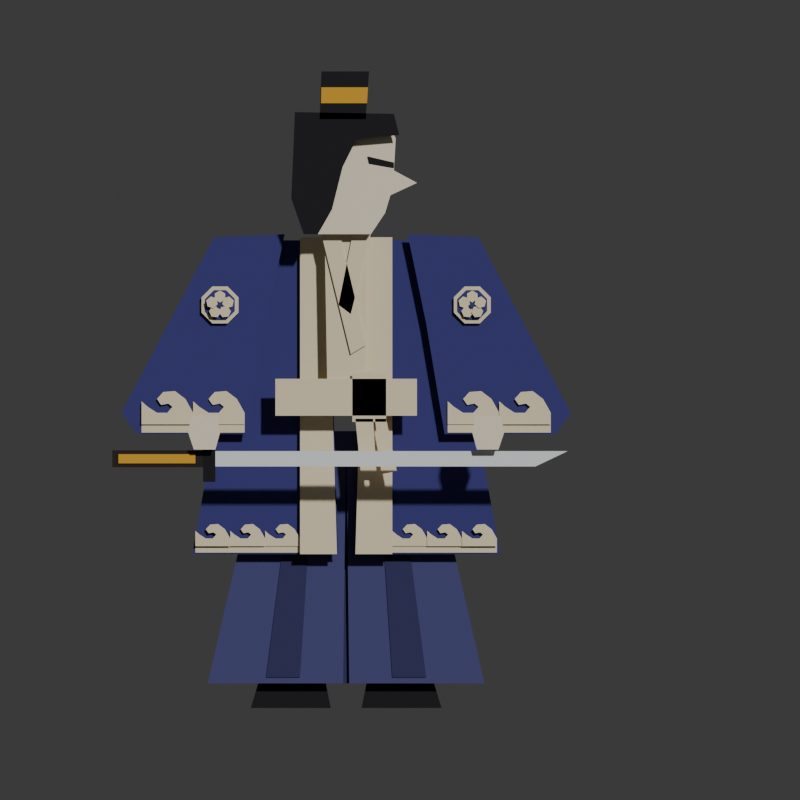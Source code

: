 # Source: samurai.blend  (saved by Blender 5.2.45; exported with 4.5.12 LTS)
import bpy
from mathutils import Matrix  # noqa: F401  (used for matrix-valued properties, if any)

bpy.ops.wm.read_factory_settings(use_empty=True)
scene = bpy.context.scene
scene.name = 'Scene'

# ---- collections
col_samurai = bpy.data.collections.new('Samurai'); scene.collection.children.link(col_samurai)

# ---- materials (node trees are filled in below, after node groups)
mat_pc_ink = bpy.data.materials.new('pc_ink')
mat_pc_ink.diffuse_color = (0.009134, 0.008568, 0.01161, 1.0)
mat_pc_hakamadark = bpy.data.materials.new('pc_hakamaDark')
mat_pc_hakamadark.diffuse_color = (0.0331, 0.03434, 0.1144, 1.0)
mat_pc_hakama = bpy.data.materials.new('pc_hakama')
mat_pc_hakama.diffuse_color = (0.06848, 0.06848, 0.2086, 1.0)
mat_pc_robe = bpy.data.materials.new('pc_robe')
mat_pc_robe.diffuse_color = (0.04519, 0.04231, 0.2086, 1.0)
mat_pc_kimono = bpy.data.materials.new('pc_kimono')
mat_pc_kimono.diffuse_color = (0.8879, 0.7682, 0.5271, 1.0)
mat_pc_skin = bpy.data.materials.new('pc_skin')
mat_pc_skin.diffuse_color = (0.9216, 0.8228, 0.6308, 1.0)
mat_pc_hair = bpy.data.materials.new('pc_hair')
mat_pc_hair.diffuse_color = (0.01096, 0.01033, 0.0137, 1.0)
mat_pc_accent = bpy.data.materials.new('pc_accent')
mat_pc_accent.diffuse_color = (0.7454, 0.3916, 0.02732, 1.0)
mat_pc_handle = bpy.data.materials.new('pc_handle')
mat_pc_handle.diffuse_color = (0.02315, 0.016, 0.01444, 1.0)
mat_pc_steel = bpy.data.materials.new('pc_steel')
mat_pc_steel.diffuse_color = (0.855, 0.8714, 0.8879, 1.0)

# ---- material node trees
mat_pc_ink.use_nodes = True; mat_pc_ink.node_tree.nodes.clear()
_N = mat_pc_ink.node_tree.nodes; _L = mat_pc_ink.node_tree.links
n0 = _N.new('ShaderNodeBsdfPrincipled'); n0.name = 'Principled BSDF'; n0.location = (-200, 100)
n0.inputs[0].default_value = (0.009134, 0.008568, 0.01161, 1.0)
n0.inputs[2].default_value = 1.0
n0.inputs[10].default_value = 0.005
n1 = _N.new('ShaderNodeOutputMaterial'); n1.name = 'Material Output'; n1.location = (200, 100)
_L.new(n0.outputs[0], n1.inputs[0])
n1.is_active_output = True
mat_pc_hakamadark.use_nodes = True; mat_pc_hakamadark.node_tree.nodes.clear()
_N = mat_pc_hakamadark.node_tree.nodes; _L = mat_pc_hakamadark.node_tree.links
n0 = _N.new('ShaderNodeBsdfPrincipled'); n0.name = 'Principled BSDF'; n0.location = (-200, 100)
n0.inputs[0].default_value = (0.0331, 0.03434, 0.1144, 1.0)
n0.inputs[2].default_value = 1.0
n0.inputs[10].default_value = 0.005
n1 = _N.new('ShaderNodeOutputMaterial'); n1.name = 'Material Output'; n1.location = (200, 100)
_L.new(n0.outputs[0], n1.inputs[0])
n1.is_active_output = True
mat_pc_hakama.use_nodes = True; mat_pc_hakama.node_tree.nodes.clear()
_N = mat_pc_hakama.node_tree.nodes; _L = mat_pc_hakama.node_tree.links
n0 = _N.new('ShaderNodeBsdfPrincipled'); n0.name = 'Principled BSDF'; n0.location = (-200, 100)
n0.inputs[0].default_value = (0.06848, 0.06848, 0.2086, 1.0)
n0.inputs[2].default_value = 1.0
n0.inputs[10].default_value = 0.005
n1 = _N.new('ShaderNodeOutputMaterial'); n1.name = 'Material Output'; n1.location = (200, 100)
_L.new(n0.outputs[0], n1.inputs[0])
n1.is_active_output = True
mat_pc_robe.use_nodes = True; mat_pc_robe.node_tree.nodes.clear()
_N = mat_pc_robe.node_tree.nodes; _L = mat_pc_robe.node_tree.links
n0 = _N.new('ShaderNodeBsdfPrincipled'); n0.name = 'Principled BSDF'; n0.location = (-200, 100)
n0.inputs[0].default_value = (0.04519, 0.04231, 0.2086, 1.0)
n0.inputs[2].default_value = 1.0
n0.inputs[10].default_value = 0.005
n1 = _N.new('ShaderNodeOutputMaterial'); n1.name = 'Material Output'; n1.location = (200, 100)
_L.new(n0.outputs[0], n1.inputs[0])
n1.is_active_output = True
mat_pc_kimono.use_nodes = True; mat_pc_kimono.node_tree.nodes.clear()
_N = mat_pc_kimono.node_tree.nodes; _L = mat_pc_kimono.node_tree.links
n0 = _N.new('ShaderNodeBsdfPrincipled'); n0.name = 'Principled BSDF'; n0.location = (-200, 100)
n0.inputs[0].default_value = (0.8879, 0.7682, 0.5271, 1.0)
n0.inputs[2].default_value = 1.0
n0.inputs[10].default_value = 0.005
n1 = _N.new('ShaderNodeOutputMaterial'); n1.name = 'Material Output'; n1.location = (200, 100)
_L.new(n0.outputs[0], n1.inputs[0])
n1.is_active_output = True
mat_pc_skin.use_nodes = True; mat_pc_skin.node_tree.nodes.clear()
_N = mat_pc_skin.node_tree.nodes; _L = mat_pc_skin.node_tree.links
n0 = _N.new('ShaderNodeBsdfPrincipled'); n0.name = 'Principled BSDF'; n0.location = (-200, 100)
n0.inputs[0].default_value = (0.9216, 0.8228, 0.6308, 1.0)
n0.inputs[2].default_value = 1.0
n0.inputs[10].default_value = 0.005
n1 = _N.new('ShaderNodeOutputMaterial'); n1.name = 'Material Output'; n1.location = (200, 100)
_L.new(n0.outputs[0], n1.inputs[0])
n1.is_active_output = True
mat_pc_hair.use_nodes = True; mat_pc_hair.node_tree.nodes.clear()
_N = mat_pc_hair.node_tree.nodes; _L = mat_pc_hair.node_tree.links
n0 = _N.new('ShaderNodeBsdfPrincipled'); n0.name = 'Principled BSDF'; n0.location = (-200, 100)
n0.inputs[0].default_value = (0.01096, 0.01033, 0.0137, 1.0)
n0.inputs[2].default_value = 1.0
n0.inputs[10].default_value = 0.005
n1 = _N.new('ShaderNodeOutputMaterial'); n1.name = 'Material Output'; n1.location = (200, 100)
_L.new(n0.outputs[0], n1.inputs[0])
n1.is_active_output = True
mat_pc_accent.use_nodes = True; mat_pc_accent.node_tree.nodes.clear()
_N = mat_pc_accent.node_tree.nodes; _L = mat_pc_accent.node_tree.links
n0 = _N.new('ShaderNodeBsdfPrincipled'); n0.name = 'Principled BSDF'; n0.location = (-200, 100)
n0.inputs[0].default_value = (0.7454, 0.3916, 0.02732, 1.0)
n0.inputs[2].default_value = 1.0
n0.inputs[10].default_value = 0.005
n1 = _N.new('ShaderNodeOutputMaterial'); n1.name = 'Material Output'; n1.location = (200, 100)
_L.new(n0.outputs[0], n1.inputs[0])
n1.is_active_output = True
mat_pc_handle.use_nodes = True; mat_pc_handle.node_tree.nodes.clear()
_N = mat_pc_handle.node_tree.nodes; _L = mat_pc_handle.node_tree.links
n0 = _N.new('ShaderNodeBsdfPrincipled'); n0.name = 'Principled BSDF'; n0.location = (-200, 100)
n0.inputs[0].default_value = (0.02315, 0.016, 0.01444, 1.0)
n0.inputs[2].default_value = 1.0
n0.inputs[10].default_value = 0.005
n1 = _N.new('ShaderNodeOutputMaterial'); n1.name = 'Material Output'; n1.location = (200, 100)
_L.new(n0.outputs[0], n1.inputs[0])
n1.is_active_output = True
mat_pc_steel.use_nodes = True; mat_pc_steel.node_tree.nodes.clear()
_N = mat_pc_steel.node_tree.nodes; _L = mat_pc_steel.node_tree.links
n0 = _N.new('ShaderNodeBsdfPrincipled'); n0.name = 'Principled BSDF'; n0.location = (-200, 100)
n0.inputs[0].default_value = (0.855, 0.8714, 0.8879, 1.0)
n0.inputs[2].default_value = 1.0
n0.inputs[10].default_value = 0.005
n1 = _N.new('ShaderNodeOutputMaterial'); n1.name = 'Material Output'; n1.location = (200, 100)
_L.new(n0.outputs[0], n1.inputs[0])
n1.is_active_output = True

# ---- world
world_world = bpy.data.worlds.new('World'); scene.world = world_world
world_world.use_nodes = True; world_world.node_tree.nodes.clear()
_N = world_world.node_tree.nodes; _L = world_world.node_tree.links
n0 = _N.new('ShaderNodeBackground'); n0.name = 'Background'; n0.location = (-200, 100)
n0.inputs[0].default_value = (0.05, 0.05, 0.05, 1.0)
n1 = _N.new('ShaderNodeOutputWorld'); n1.name = 'World Output'; n1.location = (200, 100)
_L.new(n0.outputs[0], n1.inputs[0])
n1.is_active_output = True
world_world.color = (0.93, 0.89, 0.8)

# ---- cameras
cam_frontcam = bpy.data.cameras.new('FrontCam')
cam_frontcam.type = 'ORTHO'
cam_frontcam.ortho_scale = 5.2

# ---- meshes
me_feet_l = bpy.data.meshes.new('feet_L')
me_feet_l.from_pydata([(-0.12, 0.2, -1.75), (0.4, 0.2, -1.75), (0.34, 0.2, -1.55), (-0.08, 0.2, -1.55)], [], [(3, 2, 1, 0)])
me_feet_l.materials.append(mat_pc_ink)
me_feet_l.update()
me_feet_r = bpy.data.meshes.new('feet_R')
me_feet_r.from_pydata([(0.08, 0.2, -1.55), (-0.34, 0.2, -1.55), (-0.4, 0.2, -1.75), (0.12, 0.2, -1.75)], [], [(3, 2, 1, 0)])
me_feet_r.materials.append(mat_pc_ink)
me_feet_r.update()
me_hakama_back = bpy.data.meshes.new('hakama_back')
me_hakama_back.from_pydata([(-0.62, 0.17, -1.59), (0.62, 0.17, -1.59), (0.42, 0.17, 0.03), (-0.42, 0.17, 0.03)], [], [(3, 2, 1, 0)])
me_hakama_back.materials.append(mat_pc_hakamadark)
me_hakama_back.update()
me_hakama_l = bpy.data.meshes.new('hakama_L')
me_hakama_l.from_pydata([(-0.2, 0.15, -1.59), (0.68, 0.15, -1.59), (0.3, 0.15, 0.05), (-0.22, 0.15, 0.05), (0.08, 0.146, -1.55), (0.3, 0.146, -1.55), (0.1, 0.146, 0.01), (-0.02, 0.146, 0.01)], [], [(3, 2, 1, 0), (7, 6, 5, 4)])
me_hakama_l.polygons.foreach_set('material_index', [0, 1])
me_hakama_l.materials.append(mat_pc_hakama)
me_hakama_l.materials.append(mat_pc_hakamadark)
me_hakama_l.update()
me_hakama_r = bpy.data.meshes.new('hakama_R')
me_hakama_r.from_pydata([(0.22, 0.15, 0.05), (-0.3, 0.15, 0.05), (-0.68, 0.15, -1.59), (0.2, 0.15, -1.59), (0.02, 0.146, 0.01), (-0.1, 0.146, 0.01), (-0.3, 0.146, -1.55), (-0.08, 0.146, -1.55)], [], [(3, 2, 1, 0), (7, 6, 5, 4)])
me_hakama_r.polygons.foreach_set('material_index', [0, 1])
me_hakama_r.materials.append(mat_pc_hakama)
me_hakama_r.materials.append(mat_pc_hakamadark)
me_hakama_r.update()
me_robe_l = bpy.data.meshes.new('robe_L')
me_robe_l.from_pydata([(0.05, 0.1, -0.75), (1.0, 0.1, -0.75), (0.64, 0.1, 1.29), (0.12, 0.1, 1.29), (0.3, 0.096, -0.74), (0.98, 0.096, -0.74), (0.98, 0.096, -0.67), (0.3, 0.096, -0.67), (0.3, 0.092, -0.698), (0.5267, 0.092, -0.698), (0.5267, 0.092, -0.648), (0.4927, 0.092, -0.588), (0.4473, 0.092, -0.554), (0.3952, 0.092, -0.558), (0.368, 0.092, -0.588), (0.3861, 0.092, -0.614), (0.4179, 0.092, -0.608), (0.436, 0.092, -0.622), (0.4133, 0.092, -0.648), (0.368, 0.092, -0.648), (0.3272, 0.092, -0.622), (0.3, 0.092, -0.598), (0.5267, 0.088, -0.698), (0.7533, 0.088, -0.698), (0.7533, 0.088, -0.648), (0.7193, 0.088, -0.588), (0.674, 0.088, -0.554), (0.6219, 0.088, -0.558), (0.5947, 0.088, -0.588), (0.6128, 0.088, -0.614), (0.6445, 0.088, -0.608), (0.6627, 0.088, -0.622), (0.64, 0.088, -0.648), (0.5947, 0.088, -0.648), (0.5539, 0.088, -0.622), (0.5267, 0.088, -0.598), (0.7533, 0.084, -0.698), (0.98, 0.084, -0.698), (0.98, 0.084, -0.648), (0.946, 0.084, -0.588), (0.9007, 0.084, -0.554), (0.8485, 0.084, -0.558), (0.8213, 0.084, -0.588), (0.8395, 0.084, -0.614), (0.8712, 0.084, -0.608), (0.8893, 0.084, -0.622), (0.8667, 0.084, -0.648), (0.8213, 0.084, -0.648), (0.7805, 0.084, -0.622), (0.7533, 0.084, -0.598)], [], [(3, 2, 1, 0), (7, 6, 5, 4), (21, 20, 19, 18, 17, 16, 15, 14, 13, 12, 11, 10, 9, 8), (35, 34, 33, 32, 31, 30, 29, 28, 27, 26, 25, 24, 23, 22), (49, 48, 47, 46, 45, 44, 43, 42, 41, 40, 39, 38, 37, 36)])
me_robe_l.polygons.foreach_set('material_index', [0, 1, 1, 1, 1])
me_robe_l.materials.append(mat_pc_robe)
me_robe_l.materials.append(mat_pc_kimono)
me_robe_l.update()
me_robe_r = bpy.data.meshes.new('robe_R')
me_robe_r.from_pydata([(-0.12, 0.1, 1.29), (-0.64, 0.1, 1.29), (-1.0, 0.1, -0.75), (-0.05, 0.1, -0.75), (-0.3, 0.096, -0.67), (-0.98, 0.096, -0.67), (-0.98, 0.096, -0.74), (-0.3, 0.096, -0.74), (-0.5267, 0.092, -0.698), (-0.3, 0.092, -0.698), (-0.3, 0.092, -0.648), (-0.334, 0.092, -0.588), (-0.3793, 0.092, -0.554), (-0.4315, 0.092, -0.558), (-0.4587, 0.092, -0.588), (-0.4405, 0.092, -0.614), (-0.4088, 0.092, -0.608), (-0.3907, 0.092, -0.622), (-0.4133, 0.092, -0.648), (-0.4587, 0.092, -0.648), (-0.4995, 0.092, -0.622), (-0.5267, 0.092, -0.598), (-0.7533, 0.088, -0.698), (-0.5267, 0.088, -0.698), (-0.5267, 0.088, -0.648), (-0.5607, 0.088, -0.588), (-0.606, 0.088, -0.554), (-0.6581, 0.088, -0.558), (-0.6853, 0.088, -0.588), (-0.6672, 0.088, -0.614), (-0.6355, 0.088, -0.608), (-0.6173, 0.088, -0.622), (-0.64, 0.088, -0.648), (-0.6853, 0.088, -0.648), (-0.7261, 0.088, -0.622), (-0.7533, 0.088, -0.598), (-0.98, 0.084, -0.698), (-0.7533, 0.084, -0.698), (-0.7533, 0.084, -0.648), (-0.7873, 0.084, -0.588), (-0.8327, 0.084, -0.554), (-0.8848, 0.084, -0.558), (-0.912, 0.084, -0.588), (-0.8939, 0.084, -0.614), (-0.8621, 0.084, -0.608), (-0.844, 0.084, -0.622), (-0.8667, 0.084, -0.648), (-0.912, 0.084, -0.648), (-0.9528, 0.084, -0.622), (-0.98, 0.084, -0.598)], [], [(3, 2, 1, 0), (7, 6, 5, 4), (21, 20, 19, 18, 17, 16, 15, 14, 13, 12, 11, 10, 9, 8), (35, 34, 33, 32, 31, 30, 29, 28, 27, 26, 25, 24, 23, 22), (49, 48, 47, 46, 45, 44, 43, 42, 41, 40, 39, 38, 37, 36)])
me_robe_r.polygons.foreach_set('material_index', [0, 1, 1, 1, 1])
me_robe_r.materials.append(mat_pc_robe)
me_robe_r.materials.append(mat_pc_kimono)
me_robe_r.update()
me_lapel_l = bpy.data.meshes.new('lapel_L')
me_lapel_l.from_pydata([(0.06, 0.075, -0.75), (0.3, 0.075, -0.75), (0.3, 0.075, 1.31), (0.12, 0.075, 1.31)], [], [(3, 2, 1, 0)])
me_lapel_l.materials.append(mat_pc_kimono)
me_lapel_l.update()
me_lapel_r = bpy.data.meshes.new('lapel_R')
me_lapel_r.from_pydata([(-0.12, 0.075, 1.31), (-0.3, 0.075, 1.31), (-0.3, 0.075, -0.75), (-0.06, 0.075, -0.75)], [], [(3, 2, 1, 0)])
me_lapel_r.materials.append(mat_pc_kimono)
me_lapel_r.update()
me_sleeve_l = bpy.data.meshes.new('sleeve_L')
me_sleeve_l.from_pydata([(0.02, 0.05, -0.5), (0.14, 0.05, -1.22), (0.86, 0.05, -1.22), (0.96, 0.05, -1.08), (0.36, 0.05, 0.06), (-0.1, 0.05, 0.08), (0.16, 0.046, -1.21), (0.83, 0.046, -1.21), (0.83, 0.046, -1.12), (0.16, 0.046, -1.12), (0.16, 0.042, -1.156), (0.495, 0.042, -1.156), (0.495, 0.042, -1.081), (0.4448, 0.042, -0.991), (0.3778, 0.042, -0.94), (0.3007, 0.042, -0.946), (0.2605, 0.042, -0.991), (0.2873, 0.042, -1.03), (0.3342, 0.042, -1.021), (0.361, 0.042, -1.042), (0.3275, 0.042, -1.081), (0.2605, 0.042, -1.081), (0.2002, 0.042, -1.042), (0.16, 0.042, -1.006), (0.495, 0.038, -1.156), (0.83, 0.038, -1.156), (0.83, 0.038, -1.081), (0.7797, 0.038, -0.991), (0.7128, 0.038, -0.94), (0.6357, 0.038, -0.946), (0.5955, 0.038, -0.991), (0.6223, 0.038, -1.03), (0.6692, 0.038, -1.021), (0.696, 0.038, -1.042), (0.6625, 0.038, -1.081), (0.5955, 0.038, -1.081), (0.5352, 0.038, -1.042), (0.495, 0.038, -1.006), (0.4401, 0.034, -0.3303), (0.3697, 0.034, -0.2599), (0.2703, 0.034, -0.2599), (0.1999, 0.034, -0.3303), (0.1999, 0.034, -0.4297), (0.2703, 0.034, -0.5001), (0.3697, 0.034, -0.5001), (0.4401, 0.034, -0.4297), (0.4161, 0.03, -0.3402), (0.3598, 0.03, -0.2839), (0.2802, 0.03, -0.2839), (0.2239, 0.03, -0.3402), (0.2239, 0.03, -0.4198), (0.2802, 0.03, -0.4761), (0.3598, 0.03, -0.4761), (0.4161, 0.03, -0.4198), (0.32, 0.026, -0.2864), (0.2862, 0.026, -0.3059), (0.2862, 0.026, -0.3449), (0.32, 0.026, -0.3644), (0.3538, 0.026, -0.3449), (0.3538, 0.026, -0.3059), (0.231, 0.022, -0.3511), (0.2391, 0.022, -0.3892), (0.2762, 0.022, -0.4013), (0.3052, 0.022, -0.3752), (0.2971, 0.022, -0.337), (0.26, 0.022, -0.325), (0.265, 0.018, -0.4557), (0.3038, 0.018, -0.4598), (0.3267, 0.018, -0.4282), (0.3108, 0.018, -0.3926), (0.272, 0.018, -0.3885), (0.2491, 0.018, -0.4201), (0.375, 0.014, -0.4557), (0.3909, 0.014, -0.4201), (0.368, 0.014, -0.3885), (0.3292, 0.014, -0.3926), (0.3133, 0.014, -0.4282), (0.3362, 0.014, -0.4598), (0.409, 0.01, -0.3511), (0.38, 0.01, -0.325), (0.3429, 0.01, -0.337), (0.3348, 0.01, -0.3752), (0.3638, 0.01, -0.4013), (0.4009, 0.01, -0.3892), (0.3356, 0.006, -0.3735), (0.3222, 0.006, -0.3632), (0.3066, 0.006, -0.3697), (0.3044, 0.006, -0.3865), (0.3178, 0.006, -0.3968), (0.3334, 0.006, -0.3903)], [], [(5, 4, 3, 2, 1, 0), (9, 8, 7, 6), (23, 22, 21, 20, 19, 18, 17, 16, 15, 14, 13, 12, 11, 10), (37, 36, 35, 34, 33, 32, 31, 30, 29, 28, 27, 26, 25, 24), (45, 44, 43, 42, 41, 40, 39, 38), (53, 52, 51, 50, 49, 48, 47, 46), (59, 58, 57, 56, 55, 54), (65, 64, 63, 62, 61, 60), (71, 70, 69, 68, 67, 66), (77, 76, 75, 74, 73, 72), (83, 82, 81, 80, 79, 78), (89, 88, 87, 86, 85, 84)])
me_sleeve_l.polygons.foreach_set('material_index', [0, 1, 1, 1, 1, 0, 1, 1, 1, 1, 1, 0])
me_sleeve_l.materials.append(mat_pc_robe)
me_sleeve_l.materials.append(mat_pc_kimono)
me_sleeve_l.update()
me_sleeve_r = bpy.data.meshes.new('sleeve_R')
me_sleeve_r.from_pydata([(0.1, 0.05, 0.08), (-0.36, 0.05, 0.06), (-0.96, 0.05, -1.08), (-0.86, 0.05, -1.22), (-0.14, 0.05, -1.22), (-0.02, 0.05, -0.5), (-0.16, 0.046, -1.12), (-0.83, 0.046, -1.12), (-0.83, 0.046, -1.21), (-0.16, 0.046, -1.21), (-0.495, 0.042, -1.156), (-0.16, 0.042, -1.156), (-0.16, 0.042, -1.081), (-0.2103, 0.042, -0.991), (-0.2772, 0.042, -0.94), (-0.3543, 0.042, -0.946), (-0.3945, 0.042, -0.991), (-0.3677, 0.042, -1.03), (-0.3208, 0.042, -1.021), (-0.294, 0.042, -1.042), (-0.3275, 0.042, -1.081), (-0.3945, 0.042, -1.081), (-0.4548, 0.042, -1.042), (-0.495, 0.042, -1.006), (-0.83, 0.038, -1.156), (-0.495, 0.038, -1.156), (-0.495, 0.038, -1.081), (-0.5452, 0.038, -0.991), (-0.6122, 0.038, -0.94), (-0.6893, 0.038, -0.946), (-0.7295, 0.038, -0.991), (-0.7027, 0.038, -1.03), (-0.6558, 0.038, -1.021), (-0.629, 0.038, -1.042), (-0.6625, 0.038, -1.081), (-0.7295, 0.038, -1.081), (-0.7898, 0.038, -1.042), (-0.83, 0.038, -1.006), (-0.4401, 0.034, -0.4297), (-0.3697, 0.034, -0.5001), (-0.2703, 0.034, -0.5001), (-0.1999, 0.034, -0.4297), (-0.1999, 0.034, -0.3303), (-0.2703, 0.034, -0.2599), (-0.3697, 0.034, -0.2599), (-0.4401, 0.034, -0.3303), (-0.4161, 0.03, -0.4198), (-0.3598, 0.03, -0.4761), (-0.2802, 0.03, -0.4761), (-0.2239, 0.03, -0.4198), (-0.2239, 0.03, -0.3402), (-0.2802, 0.03, -0.2839), (-0.3598, 0.03, -0.2839), (-0.4161, 0.03, -0.3402), (-0.3538, 0.026, -0.3059), (-0.3538, 0.026, -0.3449), (-0.32, 0.026, -0.3644), (-0.2862, 0.026, -0.3449), (-0.2862, 0.026, -0.3059), (-0.32, 0.026, -0.2864), (-0.26, 0.022, -0.325), (-0.2971, 0.022, -0.337), (-0.3052, 0.022, -0.3752), (-0.2762, 0.022, -0.4013), (-0.2391, 0.022, -0.3892), (-0.231, 0.022, -0.3511), (-0.2491, 0.018, -0.4201), (-0.272, 0.018, -0.3885), (-0.3108, 0.018, -0.3926), (-0.3267, 0.018, -0.4282), (-0.3038, 0.018, -0.4598), (-0.265, 0.018, -0.4557), (-0.3362, 0.014, -0.4598), (-0.3133, 0.014, -0.4282), (-0.3292, 0.014, -0.3926), (-0.368, 0.014, -0.3885), (-0.3909, 0.014, -0.4201), (-0.375, 0.014, -0.4557), (-0.4009, 0.01, -0.3892), (-0.3638, 0.01, -0.4013), (-0.3348, 0.01, -0.3752), (-0.3429, 0.01, -0.337), (-0.38, 0.01, -0.325), (-0.409, 0.01, -0.3511), (-0.3334, 0.006, -0.3903), (-0.3178, 0.006, -0.3968), (-0.3044, 0.006, -0.3865), (-0.3066, 0.006, -0.3697), (-0.3222, 0.006, -0.3632), (-0.3356, 0.006, -0.3735)], [], [(5, 4, 3, 2, 1, 0), (9, 8, 7, 6), (23, 22, 21, 20, 19, 18, 17, 16, 15, 14, 13, 12, 11, 10), (37, 36, 35, 34, 33, 32, 31, 30, 29, 28, 27, 26, 25, 24), (45, 44, 43, 42, 41, 40, 39, 38), (53, 52, 51, 50, 49, 48, 47, 46), (59, 58, 57, 56, 55, 54), (65, 64, 63, 62, 61, 60), (71, 70, 69, 68, 67, 66), (77, 76, 75, 74, 73, 72), (83, 82, 81, 80, 79, 78), (89, 88, 87, 86, 85, 84)])
me_sleeve_r.polygons.foreach_set('material_index', [0, 1, 1, 1, 1, 0, 1, 1, 1, 1, 1, 0])
me_sleeve_r.materials.append(mat_pc_robe)
me_sleeve_r.materials.append(mat_pc_kimono)
me_sleeve_r.update()
me_hand_l_paper = bpy.data.meshes.new('hand_L_paper')
me_hand_l_paper.from_pydata([(-0.1, -0.18, -0.13), (-0.07, -0.18, -0.24), (0.07, -0.18, -0.24), (0.11, -0.18, -0.12), (0.08, -0.18, -0.02), (-0.08, -0.18, -0.02)], [], [(5, 4, 3, 2, 1, 0)])
me_hand_l_paper.materials.append(mat_pc_skin)
me_hand_l_paper.materials.append(mat_pc_skin)
me_hand_l_paper.update()
me_hand_r_paper = bpy.data.meshes.new('hand_R_paper')
me_hand_r_paper.from_pydata([(0.08, -0.18, -0.02), (-0.08, -0.18, -0.02), (-0.11, -0.18, -0.12), (-0.07, -0.18, -0.24), (0.07, -0.18, -0.24), (0.1, -0.18, -0.13)], [], [(5, 4, 3, 2, 1, 0)])
me_hand_r_paper.materials.append(mat_pc_skin)
me_hand_r_paper.materials.append(mat_pc_skin)
me_hand_r_paper.update()
me_kimono = bpy.data.meshes.new('kimono')
me_kimono.from_pydata([(-0.12, 0.0, 0.2), (0.12, 0.0, 0.2), (0.14, 0.0, 1.33), (-0.14, 0.0, 1.33)], [], [(3, 2, 1, 0)])
me_kimono.materials.append(mat_pc_kimono)
me_kimono.update()
me_collar = bpy.data.meshes.new('collar')
me_collar.from_pydata([(0.03, -0.01, 0.55), (0.13, -0.01, 0.61), (-0.05, -0.01, 1.37), (-0.17, -0.01, 1.37), (-0.05, -0.01, 0.87), (0.03, -0.01, 0.81), (0.17, -0.01, 1.37), (0.05, -0.01, 1.37)], [], [(3, 2, 1, 0), (7, 6, 5, 4)])
me_collar.materials.append(mat_pc_kimono)
me_collar.update()
me_obi = bpy.data.meshes.new('obi')
me_obi.from_pydata([(-0.46, -0.02, 0.15), (0.46, -0.02, 0.15), (0.46, -0.02, 0.39), (-0.46, -0.02, 0.39), (0.04, -0.02, 0.11), (0.26, -0.02, 0.11), (0.26, -0.02, 0.43), (0.04, -0.02, 0.43), (0.1, -0.02, -0.27), (0.2, -0.02, -0.27), (0.175, -0.02, 0.13), (0.06, -0.02, 0.13), (0.23, -0.02, -0.23), (0.33, -0.02, -0.21), (0.26, -0.02, 0.13), (0.187, -0.02, 0.13)], [], [(3, 2, 1, 0), (7, 6, 5, 4), (11, 10, 9, 8), (15, 14, 13, 12)])
me_obi.materials.append(mat_pc_kimono)
me_obi.update()
me_face = bpy.data.meshes.new('face')
me_face.from_pydata([(-0.276, -0.05, 0.0), (0.161, -0.05, 0.0), (0.253, -0.05, 0.138), (0.2875, -0.05, 0.253), (0.46, -0.05, 0.3335), (0.3105, -0.05, 0.414), (0.322, -0.05, 0.621), (0.276, -0.05, 0.736), (-0.322, -0.05, 0.759), (-0.345, -0.05, 0.253), (0.1495, -0.054, 0.46), (0.3105, -0.054, 0.4313), (0.3105, -0.054, 0.4658), (0.138, -0.054, 0.506)], [], [(9, 8, 7, 6, 5, 4, 3, 2, 1, 0), (13, 12, 11, 10)])
me_face.polygons.foreach_set('material_index', [0, 1])
me_face.materials.append(mat_pc_skin)
me_face.materials.append(mat_pc_ink)
me_face.update()
me_hair = bpy.data.meshes.new('hair')
me_hair.from_pydata([(-0.276, -0.1, 0.0), (-0.184, -0.1, 0.0), (-0.092, -0.1, 0.161), (-0.023, -0.1, 0.437), (0.069, -0.1, 0.621), (0.345, -0.1, 0.644), (0.3105, -0.1, 0.782), (-0.3335, -0.1, 0.7935), (-0.3565, -0.1, 0.23), (-0.1725, -0.1, 0.7475), (0.1265, -0.1, 0.7475), (0.1495, -0.1, 1.058), (-0.161, -0.1, 1.058), (-0.1633, -0.104, 0.851), (0.1357, -0.104, 0.851), (0.1415, -0.104, 0.9545), (-0.161, -0.104, 0.9545)], [], [(8, 7, 6, 5, 4, 3, 2, 1, 0), (12, 11, 10, 9), (16, 15, 14, 13)])
me_hair.polygons.foreach_set('material_index', [0, 0, 1])
me_hair.materials.append(mat_pc_hair)
me_hair.materials.append(mat_pc_accent)
me_hair.update()
me_sword_paper = bpy.data.meshes.new('sword_paper')
me_sword_paper.from_pydata([(-0.6, -0.14, -0.055), (-0.01, -0.14, -0.055), (-0.01, -0.14, 0.055), (-0.6, -0.14, 0.055), (-0.01, -0.14, -0.15), (0.07, -0.14, -0.15), (0.07, -0.14, 0.15), (-0.01, -0.14, 0.15), (0.07, -0.14, -0.05), (2.15, -0.14, -0.05), (2.36, -0.14, 0.05), (0.07, -0.14, 0.05), (-0.56, -0.144, -0.03), (-0.06, -0.144, -0.03), (-0.06, -0.144, 0.03), (-0.56, -0.144, 0.03)], [], [(3, 2, 1, 0), (7, 6, 5, 4), (11, 10, 9, 8), (15, 14, 13, 12)])
me_sword_paper.polygons.foreach_set('material_index', [0, 1, 2, 3])
me_sword_paper.materials.append(mat_pc_handle)
me_sword_paper.materials.append(mat_pc_ink)
me_sword_paper.materials.append(mat_pc_steel)
me_sword_paper.materials.append(mat_pc_accent)
me_sword_paper.update()

# ---- objects
ob_frontcam = bpy.data.objects.new('FrontCam', cam_frontcam)
ob_root = bpy.data.objects.new('root', None)
ob_torso = bpy.data.objects.new('torso', None)
ob_head = bpy.data.objects.new('head', None)
ob_skirt_l = bpy.data.objects.new('skirt_L', None)
ob_skirt_r = bpy.data.objects.new('skirt_R', None)
ob_arm_l = bpy.data.objects.new('arm_L', None)
ob_arm_r = bpy.data.objects.new('arm_R', None)
ob_hand_l = bpy.data.objects.new('hand_L', None)
ob_hand_r = bpy.data.objects.new('hand_R', None)
ob_sword = bpy.data.objects.new('sword', None)
ob_feet_l = bpy.data.objects.new('feet_L', me_feet_l)
ob_feet_r = bpy.data.objects.new('feet_R', me_feet_r)
ob_hakama_back = bpy.data.objects.new('hakama_back', me_hakama_back)
ob_hakama_l = bpy.data.objects.new('hakama_L', me_hakama_l)
ob_hakama_r = bpy.data.objects.new('hakama_R', me_hakama_r)
ob_robe_l = bpy.data.objects.new('robe_L', me_robe_l)
ob_robe_r = bpy.data.objects.new('robe_R', me_robe_r)
ob_lapel_l = bpy.data.objects.new('lapel_L', me_lapel_l)
ob_lapel_r = bpy.data.objects.new('lapel_R', me_lapel_r)
ob_sleeve_l = bpy.data.objects.new('sleeve_L', me_sleeve_l)
ob_sleeve_r = bpy.data.objects.new('sleeve_R', me_sleeve_r)
ob_hand_l_paper = bpy.data.objects.new('hand_L_paper', me_hand_l_paper)
ob_hand_r_paper = bpy.data.objects.new('hand_R_paper', me_hand_r_paper)
ob_kimono = bpy.data.objects.new('kimono', me_kimono)
ob_collar = bpy.data.objects.new('collar', me_collar)
ob_obi = bpy.data.objects.new('obi', me_obi)
ob_face = bpy.data.objects.new('face', me_face)
ob_hair = bpy.data.objects.new('hair', me_hair)
ob_sword_paper = bpy.data.objects.new('sword_paper', me_sword_paper)

# ---- transforms, parenting, visibility, modifiers, constraints
ob_frontcam.location = (0.35, -10.0, 2.0)
ob_frontcam.rotation_euler = (1.571, 0.0, 0.0)
ob_root.location = (0.0, 0.0, 0.0)
ob_root.empty_display_type = 'SPHERE'
ob_root.empty_display_size = 0.06
ob_torso.parent = ob_root
ob_torso.location = (0.0, 0.0, 1.75)
ob_torso.empty_display_type = 'SPHERE'
ob_torso.empty_display_size = 0.06
ob_head.parent = ob_torso
ob_head.location = (0.0, 0.0, 1.33)
ob_head.empty_display_type = 'SPHERE'
ob_head.empty_display_size = 0.06
ob_skirt_l.parent = ob_root
ob_skirt_l.location = (0.22, 0.0, 1.75)
ob_skirt_l.empty_display_type = 'SPHERE'
ob_skirt_l.empty_display_size = 0.06
ob_skirt_r.parent = ob_root
ob_skirt_r.location = (-0.22, 0.0, 1.75)
ob_skirt_r.empty_display_type = 'SPHERE'
ob_skirt_r.empty_display_size = 0.06
ob_arm_l.parent = ob_torso
ob_arm_l.location = (0.5, 0.0, 1.25)
ob_arm_l.empty_display_type = 'SPHERE'
ob_arm_l.empty_display_size = 0.06
ob_arm_r.parent = ob_torso
ob_arm_r.location = (-0.5, 0.0, 1.25)
ob_arm_r.empty_display_type = 'SPHERE'
ob_arm_r.empty_display_size = 0.06
ob_hand_l.parent = ob_arm_l
ob_hand_l.location = (0.42, 0.0, -1.08)
ob_hand_l.empty_display_type = 'SPHERE'
ob_hand_l.empty_display_size = 0.06
ob_hand_r.parent = ob_arm_r
ob_hand_r.location = (-0.42, 0.0, -1.08)
ob_hand_r.empty_display_type = 'SPHERE'
ob_hand_r.empty_display_size = 0.06
ob_sword.parent = ob_hand_r
ob_sword.location = (0.0, 0.0, -0.3)
ob_sword.empty_display_type = 'SPHERE'
ob_sword.empty_display_size = 0.06
ob_feet_l.parent = ob_skirt_l
ob_feet_l.location = (0.0, 0.0, 0.0)
ob_feet_r.parent = ob_skirt_r
ob_feet_r.location = (0.0, 0.0, 0.0)
ob_hakama_back.parent = ob_torso
ob_hakama_back.location = (0.0, 0.0, 0.0)
ob_hakama_l.parent = ob_skirt_l
ob_hakama_l.location = (0.0, 0.0, 0.0)
ob_hakama_r.parent = ob_skirt_r
ob_hakama_r.location = (0.0, 0.0, 0.0)
ob_robe_l.parent = ob_torso
ob_robe_l.location = (0.0, 0.0, 0.0)
ob_robe_r.parent = ob_torso
ob_robe_r.location = (0.0, 0.0, 0.0)
ob_lapel_l.parent = ob_torso
ob_lapel_l.location = (0.0, 0.0, 0.0)
ob_lapel_r.parent = ob_torso
ob_lapel_r.location = (0.0, 0.0, 0.0)
ob_sleeve_l.parent = ob_arm_l
ob_sleeve_l.location = (0.0, 0.0, 0.0)
ob_sleeve_r.parent = ob_arm_r
ob_sleeve_r.location = (0.0, 0.0, 0.0)
ob_hand_l_paper.parent = ob_hand_l
ob_hand_l_paper.location = (0.0, 0.0, 0.0)
ob_hand_r_paper.parent = ob_hand_r
ob_hand_r_paper.location = (0.0, 0.0, 0.0)
ob_kimono.parent = ob_torso
ob_kimono.location = (0.0, 0.0, 0.0)
ob_collar.parent = ob_torso
ob_collar.location = (0.0, 0.0, 0.0)
ob_obi.parent = ob_torso
ob_obi.location = (0.0, 0.0, 0.0)
ob_face.parent = ob_head
ob_face.location = (0.0, 0.0, 0.0)
ob_hair.parent = ob_head
ob_hair.location = (0.0, 0.0, 0.0)
ob_sword_paper.parent = ob_sword
ob_sword_paper.location = (0.0, 0.0, 0.0)

# ---- collection membership
scene.collection.objects.link(ob_frontcam)
col_samurai.objects.link(ob_root)
col_samurai.objects.link(ob_torso)
col_samurai.objects.link(ob_head)
col_samurai.objects.link(ob_skirt_l)
col_samurai.objects.link(ob_skirt_r)
col_samurai.objects.link(ob_arm_l)
col_samurai.objects.link(ob_arm_r)
col_samurai.objects.link(ob_hand_l)
col_samurai.objects.link(ob_hand_r)
col_samurai.objects.link(ob_sword)
col_samurai.objects.link(ob_feet_l)
col_samurai.objects.link(ob_feet_r)
col_samurai.objects.link(ob_hakama_back)
col_samurai.objects.link(ob_hakama_l)
col_samurai.objects.link(ob_hakama_r)
col_samurai.objects.link(ob_robe_l)
col_samurai.objects.link(ob_robe_r)
col_samurai.objects.link(ob_lapel_l)
col_samurai.objects.link(ob_lapel_r)
col_samurai.objects.link(ob_sleeve_l)
col_samurai.objects.link(ob_sleeve_r)
col_samurai.objects.link(ob_hand_l_paper)
col_samurai.objects.link(ob_hand_r_paper)
col_samurai.objects.link(ob_kimono)
col_samurai.objects.link(ob_collar)
col_samurai.objects.link(ob_obi)
col_samurai.objects.link(ob_face)
col_samurai.objects.link(ob_hair)
col_samurai.objects.link(ob_sword_paper)

# ---- scene / render settings (as saved in the file)
scene.camera = ob_frontcam
scene.frame_start = 1; scene.frame_end = 250; scene.frame_set(1)
scene.render.engine = 'BLENDER_WORKBENCH'
scene.render.resolution_x = 900
scene.render.resolution_y = 900
scene.render.bake_bias = 0.0
scene.render.bake_samples = 0
scene.render.compositor_device = 'GPU'
scene.eevee.use_volume_custom_range = False
scene.eevee.fast_gi_thickness_near = 0.1
scene.eevee.fast_gi_thickness_far = 0.0
scene.eevee.ray_tracing_options.screen_trace_thickness = 0.1
bpy.context.view_layer.update()

# ---- added for rendering (the .blend has no usable light): sun
light_auto_sun = bpy.data.lights.new('AutoSun', 'SUN')
light_auto_sun.energy = 3.0
light_auto_sun.angle = 0.0523599
ob_auto_sun = bpy.data.objects.new('AutoSun', light_auto_sun)
scene.collection.objects.link(ob_auto_sun)
ob_auto_sun.rotation_euler = (0.872665, 0.174533, 0.523599)
bpy.context.view_layer.update()
